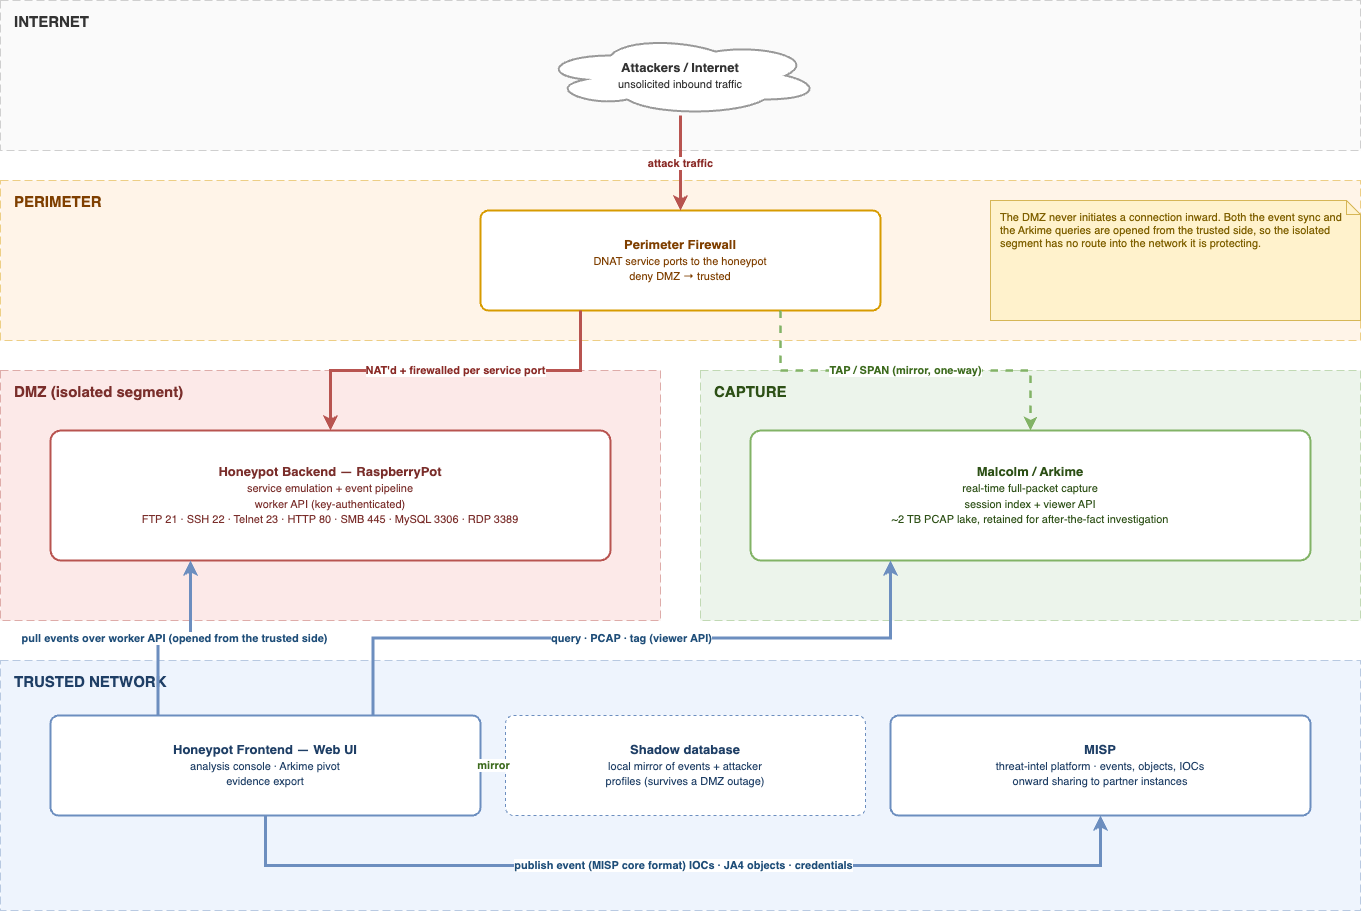

The diagram above was exported from draw.io. Its source (the exported page's mxGraphModel, read from the mxfile embedded in the PNG):
<mxGraphModel dx="2175" dy="999" grid="1" gridSize="10" guides="1" tooltips="1" connect="1" arrows="1" fold="1" page="1" pageScale="1" pageWidth="1600" pageHeight="1100" math="0" shadow="0">
  <root>
    <mxCell id="0" />
    <mxCell id="1" parent="0" />
    <mxCell id="z_net" value="INTERNET" style="rounded=0;whiteSpace=wrap;html=1;fillColor=#f5f5f5;strokeColor=#999999;fontColor=#333333;dashed=1;dashPattern=8 4;verticalAlign=top;align=left;spacingLeft=12;spacingTop=6;fontSize=15;fontStyle=1;opacity=45;" parent="1" vertex="1">
      <mxGeometry x="40" y="40" width="1360" height="150" as="geometry" />
    </mxCell>
    <mxCell id="z_fw" value="PERIMETER" style="rounded=0;whiteSpace=wrap;html=1;fillColor=#ffe6cc;strokeColor=#d79b00;fontColor=#7f3f00;dashed=1;dashPattern=8 4;verticalAlign=top;align=left;spacingLeft=12;spacingTop=6;fontSize=15;fontStyle=1;opacity=45;" parent="1" vertex="1">
      <mxGeometry x="40" y="220" width="1360" height="160" as="geometry" />
    </mxCell>
    <mxCell id="z_dmz" value="DMZ  (isolated segment)" style="rounded=0;whiteSpace=wrap;html=1;fillColor=#f8cecc;strokeColor=#b85450;fontColor=#7a2e2b;dashed=1;dashPattern=8 4;verticalAlign=top;align=left;spacingLeft=12;spacingTop=6;fontSize=15;fontStyle=1;opacity=45;" parent="1" vertex="1">
      <mxGeometry x="40" y="410" width="660" height="250" as="geometry" />
    </mxCell>
    <mxCell id="z_cap" value="CAPTURE" style="rounded=0;whiteSpace=wrap;html=1;fillColor=#d5e8d4;strokeColor=#82b366;fontColor=#2d5016;dashed=1;dashPattern=8 4;verticalAlign=top;align=left;spacingLeft=12;spacingTop=6;fontSize=15;fontStyle=1;opacity=45;" parent="1" vertex="1">
      <mxGeometry x="740" y="410" width="660" height="250" as="geometry" />
    </mxCell>
    <mxCell id="z_tru" value="TRUSTED NETWORK" style="rounded=0;whiteSpace=wrap;html=1;fillColor=#dae8fc;strokeColor=#6c8ebf;fontColor=#1f3f66;dashed=1;dashPattern=8 4;verticalAlign=top;align=left;spacingLeft=12;spacingTop=6;fontSize=15;fontStyle=1;opacity=45;" parent="1" vertex="1">
      <mxGeometry x="40" y="700" width="1360" height="250" as="geometry" />
    </mxCell>
    <mxCell id="internet" value="&lt;b&gt;Attackers / Internet&lt;/b&gt;&lt;br/&gt;&lt;font style='font-size:11px'&gt;unsolicited inbound traffic&lt;/font&gt;" style="ellipse;shape=cloud;whiteSpace=wrap;html=1;fillColor=#ffffff;strokeColor=#999999;fontColor=#333333;strokeWidth=2;fontSize=13;verticalAlign=middle;" parent="1" vertex="1">
      <mxGeometry x="580" y="75" width="280" height="80" as="geometry" />
    </mxCell>
    <mxCell id="fw" value="&lt;b&gt;Perimeter Firewall&lt;/b&gt;&lt;br/&gt;&lt;font style='font-size:11px'&gt;DNAT service ports to the honeypot&lt;br/&gt;deny DMZ → trusted&lt;/font&gt;" style="rounded=1;arcSize=8;whiteSpace=wrap;html=1;fillColor=#ffffff;strokeColor=#d79b00;fontColor=#7f3f00;strokeWidth=2;fontSize=13;verticalAlign=middle;" parent="1" vertex="1">
      <mxGeometry x="520" y="250" width="400" height="100" as="geometry" />
    </mxCell>
    <mxCell id="hp" value="&lt;b&gt;Honeypot Backend — RaspberryPot&lt;/b&gt;&lt;br/&gt;&lt;font style='font-size:11px'&gt;service emulation + event pipeline&lt;br/&gt;worker API (key-authenticated)&lt;br/&gt;FTP 21 · SSH 22 · Telnet 23 · HTTP 80 · SMB 445 · MySQL 3306 · RDP 3389&lt;/font&gt;" style="rounded=1;arcSize=8;whiteSpace=wrap;html=1;fillColor=#ffffff;strokeColor=#b85450;fontColor=#7a2e2b;strokeWidth=2;fontSize=13;verticalAlign=middle;" parent="1" vertex="1">
      <mxGeometry x="90" y="470" width="560" height="130" as="geometry" />
    </mxCell>
    <mxCell id="ark" value="&lt;b&gt;Malcolm / Arkime&lt;/b&gt;&lt;br/&gt;&lt;font style='font-size:11px'&gt;real-time full-packet capture&lt;br/&gt;session index + viewer API&lt;br/&gt;~2 TB PCAP lake, retained for after-the-fact investigation&lt;/font&gt;" style="rounded=1;arcSize=8;whiteSpace=wrap;html=1;fillColor=#ffffff;strokeColor=#82b366;fontColor=#2d5016;strokeWidth=2;fontSize=13;verticalAlign=middle;" parent="1" vertex="1">
      <mxGeometry x="790" y="470" width="560" height="130" as="geometry" />
    </mxCell>
    <mxCell id="gui" value="&lt;b&gt;Honeypot Frontend — Web UI&lt;/b&gt;&lt;br/&gt;&lt;font style='font-size:11px'&gt;analysis console · Arkime pivot&lt;br/&gt;evidence export&lt;/font&gt;" style="rounded=1;arcSize=8;whiteSpace=wrap;html=1;fillColor=#ffffff;strokeColor=#6c8ebf;fontColor=#1f3f66;strokeWidth=2;fontSize=13;verticalAlign=middle;" parent="1" vertex="1">
      <mxGeometry x="90" y="755" width="430" height="100" as="geometry" />
    </mxCell>
    <mxCell id="db" value="&lt;b&gt;Shadow database&lt;/b&gt;&lt;br/&gt;&lt;font style='font-size:11px'&gt;local mirror of events + attacker&lt;br/&gt;profiles (survives a DMZ outage)&lt;/font&gt;" style="rounded=1;arcSize=8;whiteSpace=wrap;html=1;fillColor=#ffffff;strokeColor=#6c8ebf;fontColor=#1f3f66;strokeWidth=1;dashed=1;fontSize=13;verticalAlign=middle;" parent="1" vertex="1">
      <mxGeometry x="545" y="755" width="360" height="100" as="geometry" />
    </mxCell>
    <mxCell id="misp" value="&lt;b&gt;MISP&lt;/b&gt;&lt;br/&gt;&lt;font style='font-size:11px'&gt;threat-intel platform · events, objects, IOCs&lt;br/&gt;onward sharing to partner instances&lt;/font&gt;" style="rounded=1;arcSize=8;whiteSpace=wrap;html=1;fillColor=#ffffff;strokeColor=#6c8ebf;fontColor=#1f3f66;strokeWidth=2;fontSize=13;verticalAlign=middle;" parent="1" vertex="1">
      <mxGeometry x="930" y="755" width="420" height="100" as="geometry" />
    </mxCell>
    <mxCell id="e0" value="attack traffic" style="edgeStyle=orthogonalEdgeStyle;html=1;rounded=0;strokeColor=#b85450;strokeWidth=3;fontSize=11;fontColor=#8a2b27;fontStyle=1;labelBackgroundColor=#ffffff;labelBorderColor=none;" parent="1" source="internet" target="fw" edge="1">
      <mxGeometry relative="1" as="geometry" />
    </mxCell>
    <mxCell id="e1" value="NAT'd + firewalled&amp;#10;per service port" style="edgeStyle=orthogonalEdgeStyle;html=1;rounded=0;strokeColor=#b85450;strokeWidth=3;exitX=0.25;exitY=1;entryX=0.5;entryY=0;fontSize=11;fontColor=#8a2b27;fontStyle=1;labelBackgroundColor=#ffffff;labelBorderColor=none;" parent="1" source="fw" target="hp" edge="1">
      <mxGeometry relative="1" as="geometry" />
    </mxCell>
    <mxCell id="e2" value="TAP / SPAN&amp;#10;(mirror, one-way)" style="edgeStyle=orthogonalEdgeStyle;html=1;rounded=0;strokeColor=#82b366;strokeWidth=2.5;dashed=1;exitX=0.75;exitY=1;entryX=0.5;entryY=0;fontSize=11;fontColor=#3d6b1e;fontStyle=1;labelBackgroundColor=#ffffff;labelBorderColor=none;" parent="1" source="fw" target="ark" edge="1">
      <mxGeometry relative="1" as="geometry" />
    </mxCell>
    <mxCell id="e3" value="pull events over worker API&amp;#10;(opened from the trusted side)" style="edgeStyle=orthogonalEdgeStyle;html=1;rounded=0;strokeColor=#6c8ebf;strokeWidth=3;exitX=0.25;exitY=0;entryX=0.25;entryY=1;fontSize=11;fontColor=#1f4e79;fontStyle=1;labelBackgroundColor=#ffffff;labelBorderColor=none;" parent="1" source="gui" target="hp" edge="1">
      <mxGeometry relative="1" as="geometry" />
    </mxCell>
    <mxCell id="e4" value="query · PCAP · tag&amp;#10;(viewer API)" style="edgeStyle=orthogonalEdgeStyle;html=1;rounded=0;strokeColor=#6c8ebf;strokeWidth=3;exitX=0.75;exitY=0;entryX=0.25;entryY=1;fontSize=11;fontColor=#1f4e79;fontStyle=1;labelBackgroundColor=#ffffff;labelBorderColor=none;" parent="1" source="gui" target="ark" edge="1">
      <mxGeometry relative="1" as="geometry" />
    </mxCell>
    <mxCell id="e5" value="mirror" style="edgeStyle=orthogonalEdgeStyle;html=1;rounded=0;strokeColor=#82b366;strokeWidth=2.5;dashed=1;fontSize=11;fontColor=#3d6b1e;fontStyle=1;labelBackgroundColor=#ffffff;labelBorderColor=none;" parent="1" source="gui" target="db" edge="1">
      <mxGeometry relative="1" as="geometry" />
    </mxCell>
    <mxCell id="e6" value="publish event (MISP core format)&amp;#10;IOCs · JA4 objects · credentials" style="edgeStyle=orthogonalEdgeStyle;html=1;rounded=0;strokeColor=#6c8ebf;strokeWidth=3;exitX=0.5;exitY=1;entryX=0.5;entryY=1;fontSize=11;fontColor=#1f4e79;fontStyle=1;labelBackgroundColor=#ffffff;labelBorderColor=none;" parent="1" source="gui" target="misp" edge="1">
      <mxGeometry relative="1" as="geometry">
        <Array as="points">
          <mxPoint x="305" y="905" />
          <mxPoint x="1140" y="905" />
        </Array>
      </mxGeometry>
    </mxCell>
    <mxCell id="note" value="The DMZ never initiates a connection inward. Both the event sync and the Arkime queries are opened from the trusted side, so the isolated segment has no route into the network it is protecting." style="shape=note;whiteSpace=wrap;html=1;size=14;fillColor=#fff2cc;strokeColor=#d6b656;fontColor=#7f6000;fontSize=11;align=left;spacingLeft=8;verticalAlign=top;spacingTop=4;" parent="1" vertex="1">
      <mxGeometry x="1030" y="240" width="370" height="120" as="geometry" />
    </mxCell>
  </root>
</mxGraphModel>